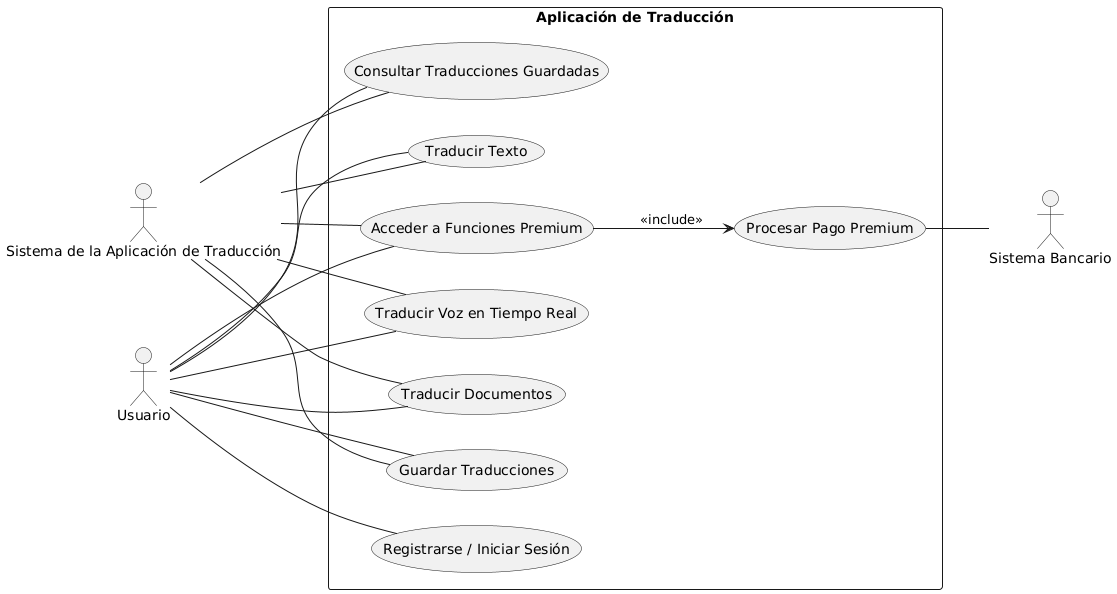

The diagram above was rendered by PlantUML. Its source (embedded in the PNG):
@startuml
left to right direction

actor "Usuario" as usuario
actor "Sistema de la Aplicación de Traducción" as sistema
actor "Sistema Bancario" as banco

rectangle "Aplicación de Traducción" {
    usecase "Registrarse / Iniciar Sesión" as UC1
    usecase "Traducir Texto" as UC2
    usecase "Traducir Voz en Tiempo Real" as UC3
    usecase "Traducir Documentos" as UC4
    usecase "Guardar Traducciones" as UC5
    usecase "Consultar Traducciones Guardadas" as UC6
    usecase "Acceder a Funciones Premium" as UC7
    usecase "Procesar Pago Premium" as UC8
}

' Asociaciones con Usuario
usuario -- UC1
usuario -- UC2
usuario -- UC3
usuario -- UC4
usuario -- UC5
usuario -- UC6
usuario -- UC7

' Asociaciones con Sistema
sistema -- UC2
sistema -- UC3
sistema -- UC4
sistema -- UC5
sistema -- UC6
sistema -- UC7

' Relaciones especiales
UC7 --> UC8 : <<include>>
UC8 -- banco
@enduml